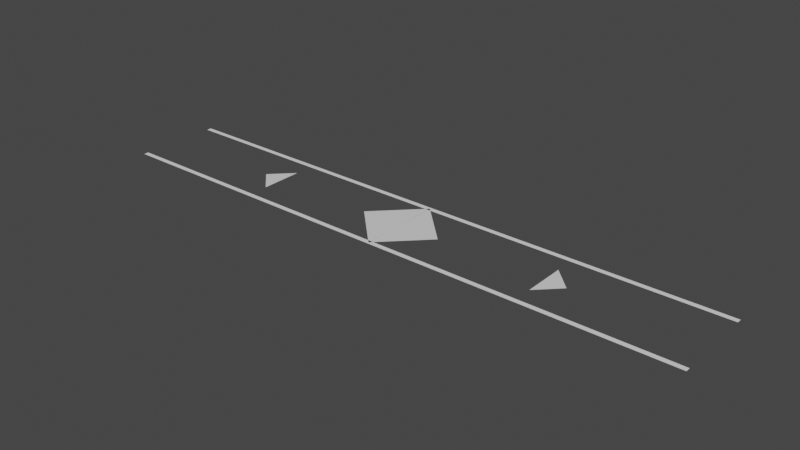 # Source: untitled.blend  (saved by Blender 2.83.19; exported with 4.5.12 LTS)
import bpy
from mathutils import Matrix  # noqa: F401  (used for matrix-valued properties, if any)

bpy.ops.wm.read_factory_settings(use_empty=True)
scene = bpy.context.scene
scene.name = 'Scene'

# ---- collections
col_collection = bpy.data.collections.new('Collection'); scene.collection.children.link(col_collection)

# ---- materials (node trees are filled in below, after node groups)
mat_material = bpy.data.materials.new('Material')
mat_material.alpha_threshold = 0.0
mat_material.use_transparent_shadow = False
mat_material.line_color = (0.0, 0.0, 0.0, 1.0)

# ---- material node trees
mat_material.use_nodes = True; mat_material.node_tree.nodes.clear()
_N = mat_material.node_tree.nodes; _L = mat_material.node_tree.links
n0 = _N.new('ShaderNodeOutputMaterial'); n0.name = 'Material Output'; n0.location = (300, 300)
n1 = _N.new('ShaderNodeBsdfPrincipled'); n1.name = 'Principled BSDF'; n1.location = (10, 300)
n1.distribution = 'GGX'
n1.subsurface_method = 'BURLEY'
n1.inputs[2].default_value = 0.4
n1.inputs[3].default_value = 1.45
n1.inputs[27].default_value = (0.0, 0.0, 0.0, 1.0)
n1.inputs[28].default_value = 1.0
_L.new(n1.outputs[0], n0.inputs[0])
n0.is_active_output = True

# ---- world
world_world = bpy.data.worlds.new('World'); scene.world = world_world
world_world.use_nodes = True; world_world.node_tree.nodes.clear()
_N = world_world.node_tree.nodes; _L = world_world.node_tree.links
n0 = _N.new('ShaderNodeOutputWorld'); n0.name = 'World Output'; n0.location = (300, 300)
n1 = _N.new('ShaderNodeBackground'); n1.name = 'Background'; n1.location = (10, 300)
n1.inputs[0].default_value = (0.05088, 0.05088, 0.05088, 1.0)
_L.new(n1.outputs[0], n0.inputs[0])
n0.is_active_output = True
world_world.color = (0.05088, 0.05088, 0.05088)
world_world.use_sun_shadow = False
world_world.sun_shadow_jitter_overblur = 0.0

# ---- meshes
me_cube_001 = bpy.data.meshes.new('Cube.001')
me_cube_001.from_pydata([(0.999, 0.999, 0.0), (0.999, -1.001, 0.0), (-1.001, 0.999, 0.0), (-0.000993, 0.999, 0.0)], [], [(0, 3, 2, 1)])
_uv = me_cube_001.uv_layers.new(name='UVMap')
_uv.uv.foreach_set('vector', [0.625, 0.5, 0.75, 0.5, 0.875, 0.5, 0.625, 0.75])
me_cube_001.materials.append(mat_material)
me_cube_001.use_remesh_preserve_volume = False
me_cube_001.use_remesh_preserve_attributes = False
me_cube_001.use_mirror_vertex_groups = False
me_cube_001.update()
me_cube_002 = bpy.data.meshes.new('Cube.002')
me_cube_002.from_pydata([(0.999, 0.999, 0.0), (0.999, -1.001, 0.0), (-1.001, 0.999, 0.0), (-0.0009931, 0.999, 0.0)], [], [(0, 3, 2, 1)])
_uv = me_cube_002.uv_layers.new(name='UVMap')
_uv.uv.foreach_set('vector', [0.625, 0.5, 0.75, 0.5, 0.875, 0.5, 0.625, 0.75])
me_cube_002.materials.append(mat_material)
me_cube_002.use_remesh_preserve_volume = False
me_cube_002.use_remesh_preserve_attributes = False
me_cube_002.use_mirror_vertex_groups = False
me_cube_002.update()
me_plane = bpy.data.meshes.new('Plane')
me_plane.from_pydata([(-1.0, 16.5, 0.0), (1.0, 16.5, 0.0), (-1.0, 18.5, 0.0), (1.0, 18.5, 0.0)], [], [(0, 1, 3, 2)])
_uv = me_plane.uv_layers.new(name='UVMap')
_uv.uv.foreach_set('vector', [0.0, 0.0, 1.0, 0.0, 1.0, 1.0, 0.0, 1.0])
me_plane.use_remesh_fix_poles = True
me_plane.use_remesh_preserve_attributes = False
me_plane.use_mirror_vertex_groups = False
me_plane.update()
me_plane_001 = bpy.data.meshes.new('Plane.001')
me_plane_001.from_pydata([(-1.0, -18.5, 0.0), (1.0, -18.5, 0.0), (-1.0, -16.5, 0.0), (1.0, -16.5, 0.0)], [], [(0, 1, 3, 2)])
_uv = me_plane_001.uv_layers.new(name='UVMap')
_uv.uv.foreach_set('vector', [0.0, 0.0, 1.0, 0.0, 1.0, 1.0, 0.0, 1.0])
me_plane_001.use_remesh_fix_poles = True
me_plane_001.use_remesh_preserve_attributes = False
me_plane_001.use_mirror_vertex_groups = False
me_plane_001.update()
me_cube_003 = bpy.data.meshes.new('Cube.003')
me_cube_003.from_pydata([(0.999, 0.999, 0.0), (0.999, -1.001, 0.0), (-1.001, 0.999, 0.0), (-0.000993, 0.999, 0.0)], [], [(0, 3, 2, 1)])
_uv = me_cube_003.uv_layers.new(name='UVMap')
_uv.uv.foreach_set('vector', [0.625, 0.5, 0.75, 0.5, 0.875, 0.5, 0.625, 0.75])
me_cube_003.materials.append(mat_material)
me_cube_003.use_remesh_preserve_volume = False
me_cube_003.use_remesh_preserve_attributes = False
me_cube_003.use_mirror_vertex_groups = False
me_cube_003.update()
me_cube_004 = bpy.data.meshes.new('Cube.004')
me_cube_004.from_pydata([(0.999, 0.999, 0.0), (0.999, -1.001, 0.0), (-1.001, 0.999, 0.0), (-0.0009931, 0.999, 0.0)], [], [(0, 3, 2, 1)])
_uv = me_cube_004.uv_layers.new(name='UVMap')
_uv.uv.foreach_set('vector', [0.625, 0.5, 0.75, 0.5, 0.875, 0.5, 0.625, 0.75])
me_cube_004.materials.append(mat_material)
me_cube_004.use_remesh_preserve_volume = False
me_cube_004.use_remesh_preserve_attributes = False
me_cube_004.use_mirror_vertex_groups = False
me_cube_004.update()
me_cube_005 = bpy.data.meshes.new('Cube.005')
me_cube_005.from_pydata([(0.999, 0.999, 0.0), (0.999, -1.001, 0.0), (-1.001, 0.999, 0.0), (-0.000993, 0.999, 0.0)], [], [(0, 3, 2, 1)])
_uv = me_cube_005.uv_layers.new(name='UVMap')
_uv.uv.foreach_set('vector', [0.625, 0.5, 0.75, 0.5, 0.875, 0.5, 0.625, 0.75])
me_cube_005.materials.append(mat_material)
me_cube_005.use_remesh_preserve_volume = False
me_cube_005.use_remesh_preserve_attributes = False
me_cube_005.use_mirror_vertex_groups = False
me_cube_005.update()
me_cube_006 = bpy.data.meshes.new('Cube.006')
me_cube_006.from_pydata([(0.999, 0.999, 0.0), (0.999, -1.001, 0.0), (-1.001, 0.999, 0.0), (-0.0009931, 0.999, 0.0)], [], [(0, 3, 2, 1)])
_uv = me_cube_006.uv_layers.new(name='UVMap')
_uv.uv.foreach_set('vector', [0.625, 0.5, 0.75, 0.5, 0.875, 0.5, 0.625, 0.75])
me_cube_006.materials.append(mat_material)
me_cube_006.use_remesh_preserve_volume = False
me_cube_006.use_remesh_preserve_attributes = False
me_cube_006.use_mirror_vertex_groups = False
me_cube_006.update()
me_cube_007 = bpy.data.meshes.new('Cube.007')
me_cube_007.from_pydata([(0.999, 0.999, 0.0), (0.999, -1.001, 0.0), (-1.001, 0.999, 0.0), (-0.000993, 0.999, 0.0)], [], [(0, 3, 2, 1)])
_uv = me_cube_007.uv_layers.new(name='UVMap')
_uv.uv.foreach_set('vector', [0.625, 0.5, 0.75, 0.5, 0.875, 0.5, 0.625, 0.75])
me_cube_007.materials.append(mat_material)
me_cube_007.use_remesh_preserve_volume = False
me_cube_007.use_remesh_preserve_attributes = False
me_cube_007.use_mirror_vertex_groups = False
me_cube_007.update()
me_cube_008 = bpy.data.meshes.new('Cube.008')
me_cube_008.from_pydata([(0.999, 0.999, 0.0), (0.999, -1.001, 0.0), (-1.001, 0.999, 0.0), (-0.0009931, 0.999, 0.0)], [], [(0, 3, 2, 1)])
_uv = me_cube_008.uv_layers.new(name='UVMap')
_uv.uv.foreach_set('vector', [0.625, 0.5, 0.75, 0.5, 0.875, 0.5, 0.625, 0.75])
me_cube_008.materials.append(mat_material)
me_cube_008.use_remesh_preserve_volume = False
me_cube_008.use_remesh_preserve_attributes = False
me_cube_008.use_mirror_vertex_groups = False
me_cube_008.update()
me_cube_009 = bpy.data.meshes.new('Cube.009')
me_cube_009.from_pydata([(0.999, 0.999, 0.0), (0.999, -1.001, 0.0), (-1.001, 0.999, 0.0), (-0.000993, 0.999, 0.0)], [], [(0, 3, 2, 1)])
_uv = me_cube_009.uv_layers.new(name='UVMap')
_uv.uv.foreach_set('vector', [0.625, 0.5, 0.75, 0.5, 0.875, 0.5, 0.625, 0.75])
me_cube_009.materials.append(mat_material)
me_cube_009.use_remesh_preserve_volume = False
me_cube_009.use_remesh_preserve_attributes = False
me_cube_009.use_mirror_vertex_groups = False
me_cube_009.update()
me_cube_010 = bpy.data.meshes.new('Cube.010')
me_cube_010.from_pydata([(0.999, 0.999, 0.0), (0.999, -1.001, 0.0), (-1.001, 0.999, 0.0), (-0.0009931, 0.999, 0.0)], [], [(0, 3, 2, 1)])
_uv = me_cube_010.uv_layers.new(name='UVMap')
_uv.uv.foreach_set('vector', [0.625, 0.5, 0.75, 0.5, 0.875, 0.5, 0.625, 0.75])
me_cube_010.materials.append(mat_material)
me_cube_010.use_remesh_preserve_volume = False
me_cube_010.use_remesh_preserve_attributes = False
me_cube_010.use_mirror_vertex_groups = False
me_cube_010.update()
me_cube_011 = bpy.data.meshes.new('Cube.011')
me_cube_011.from_pydata([(0.999, 0.999, 0.0), (0.999, -1.001, 0.0), (-1.001, 0.999, 0.0), (-0.000993, 0.999, 0.0)], [], [(0, 3, 2, 1)])
_uv = me_cube_011.uv_layers.new(name='UVMap')
_uv.uv.foreach_set('vector', [0.625, 0.5, 0.75, 0.5, 0.875, 0.5, 0.625, 0.75])
me_cube_011.materials.append(mat_material)
me_cube_011.use_remesh_preserve_volume = False
me_cube_011.use_remesh_preserve_attributes = False
me_cube_011.use_mirror_vertex_groups = False
me_cube_011.update()
me_cube_012 = bpy.data.meshes.new('Cube.012')
me_cube_012.from_pydata([(0.999, 0.999, 0.0), (0.999, -1.001, 0.0), (-1.001, 0.999, 0.0), (-0.0009931, 0.999, 0.0)], [], [(0, 3, 2, 1)])
_uv = me_cube_012.uv_layers.new(name='UVMap')
_uv.uv.foreach_set('vector', [0.625, 0.5, 0.75, 0.5, 0.875, 0.5, 0.625, 0.75])
me_cube_012.materials.append(mat_material)
me_cube_012.use_remesh_preserve_volume = False
me_cube_012.use_remesh_preserve_attributes = False
me_cube_012.use_mirror_vertex_groups = False
me_cube_012.update()
me_cube_013 = bpy.data.meshes.new('Cube.013')
me_cube_013.from_pydata([(0.999, 0.999, 0.0), (0.999, -1.001, 0.0), (-1.001, 0.999, 0.0), (-0.000993, 0.999, 0.0)], [], [(0, 3, 2, 1)])
_uv = me_cube_013.uv_layers.new(name='UVMap')
_uv.uv.foreach_set('vector', [0.625, 0.5, 0.75, 0.5, 0.875, 0.5, 0.625, 0.75])
me_cube_013.materials.append(mat_material)
me_cube_013.use_remesh_preserve_volume = False
me_cube_013.use_remesh_preserve_attributes = False
me_cube_013.use_mirror_vertex_groups = False
me_cube_013.update()
me_cube_014 = bpy.data.meshes.new('Cube.014')
me_cube_014.from_pydata([(0.999, 0.999, 0.0), (0.999, -1.001, 0.0), (-1.001, 0.999, 0.0), (-0.0009931, 0.999, 0.0)], [], [(0, 3, 2, 1)])
_uv = me_cube_014.uv_layers.new(name='UVMap')
_uv.uv.foreach_set('vector', [0.625, 0.5, 0.75, 0.5, 0.875, 0.5, 0.625, 0.75])
me_cube_014.materials.append(mat_material)
me_cube_014.use_remesh_preserve_volume = False
me_cube_014.use_remesh_preserve_attributes = False
me_cube_014.use_mirror_vertex_groups = False
me_cube_014.update()

# ---- objects
ob_cube_001 = bpy.data.objects.new('Cube.001', me_cube_001)
ob_cube_002 = bpy.data.objects.new('Cube.002', me_cube_002)
ob_plane = bpy.data.objects.new('Plane', me_plane)
ob_plane_001 = bpy.data.objects.new('Plane.001', me_plane_001)
ob_cube_003 = bpy.data.objects.new('Cube.003', me_cube_003)
ob_cube_004 = bpy.data.objects.new('Cube.004', me_cube_004)
ob_cube_005 = bpy.data.objects.new('Cube.005', me_cube_005)
ob_cube_006 = bpy.data.objects.new('Cube.006', me_cube_006)
ob_cube_007 = bpy.data.objects.new('Cube.007', me_cube_007)
ob_cube_008 = bpy.data.objects.new('Cube.008', me_cube_008)
ob_cube_009 = bpy.data.objects.new('Cube.009', me_cube_009)
ob_cube_010 = bpy.data.objects.new('Cube.010', me_cube_010)
ob_cube_011 = bpy.data.objects.new('Cube.011', me_cube_011)
ob_cube_012 = bpy.data.objects.new('Cube.012', me_cube_012)
ob_cube_013 = bpy.data.objects.new('Cube.013', me_cube_013)
ob_cube_014 = bpy.data.objects.new('Cube.014', me_cube_014)

# ---- transforms, parenting, visibility, modifiers, constraints
ob_cube_001.location = (10.0, 0.0, 0.0)
ob_cube_001.rotation_euler = (0.0, 0.0, -0.7854)
ob_cube_001.scale = (0.0, 0.0, 0.0)
ob_cube_001.lock_rotations_4d = False
ob_cube_001.empty_display_type = 'ARROWS'
ob_cube_001.lineart.crease_threshold = 0.0
ob_cube_002.location = (-10.0, 0.0, 0.0)
ob_cube_002.rotation_euler = (0.0, 0.0, 2.356)
ob_cube_002.scale = (0.0, 0.0, 0.0)
ob_cube_002.lock_rotations_4d = False
ob_cube_002.empty_display_type = 'ARROWS'
ob_cube_002.lineart.crease_threshold = 0.0
ob_plane.location = (0.0, -1.192e-07, 0.0)
ob_plane.scale = (10.0, 0.08, 1.0)
ob_plane.lineart.crease_threshold = 0.0
ob_plane_001.location = (0.0, 1.192e-07, 0.0)
ob_plane_001.scale = (10.0, 0.08, 1.0)
ob_plane_001.lineart.crease_threshold = 0.0
ob_cube_003.location = (10.0, 0.0, 0.0)
ob_cube_003.rotation_euler = (0.0, 0.0, -0.7854)
ob_cube_003.scale = (0.0, 0.0, 0.0)
ob_cube_003.lock_rotations_4d = False
ob_cube_003.empty_display_type = 'ARROWS'
ob_cube_003.lineart.crease_threshold = 0.0
ob_cube_004.location = (-10.0, 0.0, 0.0)
ob_cube_004.rotation_euler = (0.0, 0.0, 2.356)
ob_cube_004.scale = (0.0, 0.0, 0.0)
ob_cube_004.lock_rotations_4d = False
ob_cube_004.empty_display_type = 'ARROWS'
ob_cube_004.lineart.crease_threshold = 0.0
ob_cube_005.location = (10.0, 0.0, 0.0)
ob_cube_005.rotation_euler = (0.0, 0.0, -0.7854)
ob_cube_005.scale = (0.0, 0.0, 0.0)
ob_cube_005.lock_rotations_4d = False
ob_cube_005.empty_display_type = 'ARROWS'
ob_cube_005.lineart.crease_threshold = 0.0
ob_cube_006.location = (-10.0, 0.0, 0.0)
ob_cube_006.rotation_euler = (0.0, 0.0, 2.356)
ob_cube_006.scale = (0.0, 0.0, 0.0)
ob_cube_006.lock_rotations_4d = False
ob_cube_006.empty_display_type = 'ARROWS'
ob_cube_006.lineart.crease_threshold = 0.0
ob_cube_007.location = (10.0, 0.0, 0.0)
ob_cube_007.rotation_euler = (0.0, 0.0, -0.7854)
ob_cube_007.scale = (0.0, 0.0, 0.0)
ob_cube_007.lock_rotations_4d = False
ob_cube_007.empty_display_type = 'ARROWS'
ob_cube_007.lineart.crease_threshold = 0.0
ob_cube_008.location = (-10.0, 0.0, 0.0)
ob_cube_008.rotation_euler = (0.0, 0.0, 2.356)
ob_cube_008.scale = (0.0, 0.0, 0.0)
ob_cube_008.lock_rotations_4d = False
ob_cube_008.empty_display_type = 'ARROWS'
ob_cube_008.lineart.crease_threshold = 0.0
ob_cube_009.location = (10.0, 0.0, 0.0)
ob_cube_009.rotation_euler = (0.0, 0.0, -0.7854)
ob_cube_009.scale = (0.0, 0.0, 0.0)
ob_cube_009.lock_rotations_4d = False
ob_cube_009.empty_display_type = 'ARROWS'
ob_cube_009.lineart.crease_threshold = 0.0
ob_cube_010.location = (-10.0, 0.0, 0.0)
ob_cube_010.rotation_euler = (0.0, 0.0, 2.356)
ob_cube_010.scale = (0.0, 0.0, 0.0)
ob_cube_010.lock_rotations_4d = False
ob_cube_010.empty_display_type = 'ARROWS'
ob_cube_010.lineart.crease_threshold = 0.0
ob_cube_011.location = (0.0, 0.0, 0.0)
ob_cube_011.rotation_euler = (0.0, 0.0, -0.7854)
ob_cube_011.lock_rotations_4d = False
ob_cube_011.empty_display_type = 'ARROWS'
ob_cube_011.lineart.crease_threshold = 0.0
ob_cube_012.location = (0.0, 0.0, 0.0)
ob_cube_012.rotation_euler = (0.0, 0.0, 2.356)
ob_cube_012.lock_rotations_4d = False
ob_cube_012.empty_display_type = 'ARROWS'
ob_cube_012.lineart.crease_threshold = 0.0
ob_cube_013.location = (5.056, 0.0, 0.0)
ob_cube_013.rotation_euler = (0.0, 0.0, -0.7854)
ob_cube_013.scale = (0.5, 0.5, 0.5)
ob_cube_013.lock_rotations_4d = False
ob_cube_013.empty_display_type = 'ARROWS'
ob_cube_013.lineart.crease_threshold = 0.0
ob_cube_014.location = (-4.944, 0.0, 0.0)
ob_cube_014.rotation_euler = (0.0, 0.0, 2.356)
ob_cube_014.scale = (0.5, 0.5, 0.5)
ob_cube_014.lock_rotations_4d = False
ob_cube_014.empty_display_type = 'ARROWS'
ob_cube_014.lineart.crease_threshold = 0.0

# ---- collection membership
col_collection.objects.link(ob_cube_001)
col_collection.objects.link(ob_cube_002)
col_collection.objects.link(ob_plane)
col_collection.objects.link(ob_plane_001)
col_collection.objects.link(ob_cube_003)
col_collection.objects.link(ob_cube_004)
col_collection.objects.link(ob_cube_005)
col_collection.objects.link(ob_cube_006)
col_collection.objects.link(ob_cube_007)
col_collection.objects.link(ob_cube_008)
col_collection.objects.link(ob_cube_009)
col_collection.objects.link(ob_cube_010)
col_collection.objects.link(ob_cube_011)
col_collection.objects.link(ob_cube_012)
col_collection.objects.link(ob_cube_013)
col_collection.objects.link(ob_cube_014)

# ---- scene / render settings (as saved in the file)
scene.frame_start = 0; scene.frame_end = 60; scene.frame_set(0)
scene.render.engine = 'BLENDER_EEVEE_NEXT'
scene.render.frame_map_new = 300
scene.cycles.use_denoising = False
scene.cycles.samples = 128
scene.cycles.sampling_pattern = 'TABULATED_SOBOL'
scene.cycles.use_adaptive_sampling = False
scene.cycles.use_light_tree = False
scene.view_settings.view_transform = 'Filmic'
bpy.context.view_layer.update()

# ---- added for rendering (the .blend has no active camera and no usable light): camera, sun
cam_auto = bpy.data.cameras.new('AutoCamera')
cam_auto.lens = 50.0
cam_auto.sensor_width = 36.0
cam_auto.clip_end = 1000.0
ob_auto_camera = bpy.data.objects.new('AutoCamera', cam_auto)
scene.collection.objects.link(ob_auto_camera)
ob_auto_camera.location = (18.7061, -22.4473, 14.9648)
ob_auto_camera.rotation_euler = (1.09748, -7.21219e-08, 0.694738)
scene.camera = ob_auto_camera
light_auto_sun = bpy.data.lights.new('AutoSun', 'SUN')
light_auto_sun.energy = 3.0
light_auto_sun.angle = 0.0523599
ob_auto_sun = bpy.data.objects.new('AutoSun', light_auto_sun)
scene.collection.objects.link(ob_auto_sun)
ob_auto_sun.rotation_euler = (0.872665, 0.174533, 0.523599)
bpy.context.view_layer.update()

